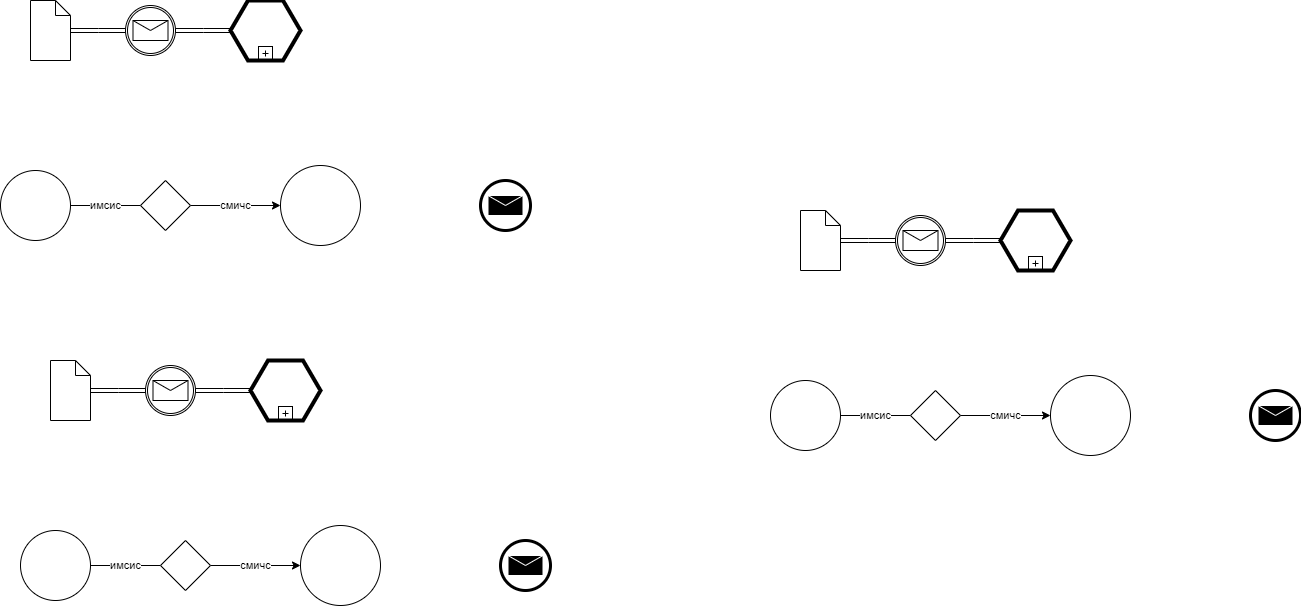

The diagram above was exported from draw.io. Its source (the exported page's mxGraphModel, read from the mxfile embedded in the PNG):
<mxGraphModel dx="1434" dy="796" grid="1" gridSize="10" guides="1" tooltips="1" connect="1" arrows="1" fold="1" page="1" pageScale="1" pageWidth="827" pageHeight="1169" math="0" shadow="0">
  <root>
    <mxCell id="0" />
    <mxCell id="1" parent="0" />
    <mxCell id="dF5YrMiPJXt9V0sG57gz-1" value="" style="shape=mxgraph.bpmn.data;labelPosition=center;verticalLabelPosition=bottom;align=center;verticalAlign=top;size=15;html=1;" parent="1" vertex="1">
      <mxGeometry x="100" y="220" width="40" height="60" as="geometry" />
    </mxCell>
    <mxCell id="dF5YrMiPJXt9V0sG57gz-2" value="" style="edgeStyle=elbowEdgeStyle;fontSize=12;html=1;shape=link;rounded=0;startArrow=none;" parent="1" source="nVMRrjmtE59oWkXpMmCm-3" edge="1">
      <mxGeometry width="160" relative="1" as="geometry">
        <mxPoint x="140" y="250" as="sourcePoint" />
        <mxPoint x="300" y="250" as="targetPoint" />
      </mxGeometry>
    </mxCell>
    <mxCell id="dF5YrMiPJXt9V0sG57gz-3" value="" style="shape=mxgraph.bpmn.conversation;perimeter=hexagonPerimeter2;whiteSpace=wrap;html=1;aspect=fixed;bpmnConversationType=call;isLoopSub=1;" parent="1" vertex="1">
      <mxGeometry x="300" y="220" width="70" height="60" as="geometry" />
    </mxCell>
    <mxCell id="yY3rDLnle-Mw7OcavK7c-3" value="смичс" style="edgeStyle=orthogonalEdgeStyle;rounded=0;orthogonalLoop=1;jettySize=auto;html=1;startArrow=none;" parent="1" source="yY3rDLnle-Mw7OcavK7c-4" target="yY3rDLnle-Mw7OcavK7c-2" edge="1">
      <mxGeometry relative="1" as="geometry" />
    </mxCell>
    <mxCell id="yY3rDLnle-Mw7OcavK7c-1" value="" style="points=[[0.145,0.145,0],[0.5,0,0],[0.855,0.145,0],[1,0.5,0],[0.855,0.855,0],[0.5,1,0],[0.145,0.855,0],[0,0.5,0]];shape=mxgraph.bpmn.event;html=1;verticalLabelPosition=bottom;labelBackgroundColor=#ffffff;verticalAlign=top;align=center;perimeter=ellipsePerimeter;outlineConnect=0;aspect=fixed;outline=standard;symbol=general;" parent="1" vertex="1">
      <mxGeometry x="70" y="390" width="70" height="70" as="geometry" />
    </mxCell>
    <mxCell id="yY3rDLnle-Mw7OcavK7c-2" value="" style="ellipse;whiteSpace=wrap;html=1;verticalAlign=top;labelBackgroundColor=#ffffff;direction=south;" parent="1" vertex="1">
      <mxGeometry x="350" y="385" width="80" height="80" as="geometry" />
    </mxCell>
    <mxCell id="yY3rDLnle-Mw7OcavK7c-5" value="имсис" style="edgeStyle=orthogonalEdgeStyle;rounded=0;orthogonalLoop=1;jettySize=auto;html=1;endArrow=none;" parent="1" source="yY3rDLnle-Mw7OcavK7c-1" target="yY3rDLnle-Mw7OcavK7c-4" edge="1">
      <mxGeometry relative="1" as="geometry">
        <mxPoint x="140" y="425" as="sourcePoint" />
        <mxPoint x="350" y="425" as="targetPoint" />
      </mxGeometry>
    </mxCell>
    <mxCell id="yY3rDLnle-Mw7OcavK7c-4" value="" style="points=[[0.25,0.25,0],[0.5,0,0],[0.75,0.25,0],[1,0.5,0],[0.75,0.75,0],[0.5,1,0],[0.25,0.75,0],[0,0.5,0]];shape=mxgraph.bpmn.gateway2;html=1;verticalLabelPosition=bottom;labelBackgroundColor=#ffffff;verticalAlign=top;align=center;perimeter=rhombusPerimeter;outlineConnect=0;outline=none;symbol=none;" parent="1" vertex="1">
      <mxGeometry x="210" y="400" width="50" height="50" as="geometry" />
    </mxCell>
    <mxCell id="nVMRrjmtE59oWkXpMmCm-2" value="" style="edgeStyle=elbowEdgeStyle;fontSize=12;html=1;shape=link;rounded=0;endArrow=none;" parent="1" target="nVMRrjmtE59oWkXpMmCm-3" edge="1">
      <mxGeometry width="160" relative="1" as="geometry">
        <mxPoint x="140" y="250" as="sourcePoint" />
        <mxPoint x="300" y="250" as="targetPoint" />
      </mxGeometry>
    </mxCell>
    <mxCell id="nVMRrjmtE59oWkXpMmCm-3" value="" style="points=[[0.145,0.145,0],[0.5,0,0],[0.855,0.145,0],[1,0.5,0],[0.855,0.855,0],[0.5,1,0],[0.145,0.855,0],[0,0.5,0]];shape=mxgraph.bpmn.event;html=1;verticalLabelPosition=bottom;labelBackgroundColor=#ffffff;verticalAlign=top;align=center;perimeter=ellipsePerimeter;outlineConnect=0;aspect=fixed;outline=boundInt;symbol=message;" parent="1" vertex="1">
      <mxGeometry x="195" y="225" width="50" height="50" as="geometry" />
    </mxCell>
    <mxCell id="7hkZcw_dOz3qHNC_-hxt-1" value="" style="points=[[0.145,0.145,0],[0.5,0,0],[0.855,0.145,0],[1,0.5,0],[0.855,0.855,0],[0.5,1,0],[0.145,0.855,0],[0,0.5,0]];shape=mxgraph.bpmn.event;html=1;verticalLabelPosition=bottom;labelBackgroundColor=#ffffff;verticalAlign=top;align=center;perimeter=ellipsePerimeter;outlineConnect=0;aspect=fixed;outline=end;symbol=message;" vertex="1" parent="1">
      <mxGeometry x="550" y="400" width="50" height="50" as="geometry" />
    </mxCell>
    <mxCell id="7hkZcw_dOz3qHNC_-hxt-2" value="" style="shape=mxgraph.bpmn.data;labelPosition=center;verticalLabelPosition=bottom;align=center;verticalAlign=top;size=15;html=1;" vertex="1" parent="1">
      <mxGeometry x="120" y="580" width="40" height="60" as="geometry" />
    </mxCell>
    <mxCell id="7hkZcw_dOz3qHNC_-hxt-3" value="" style="edgeStyle=elbowEdgeStyle;fontSize=12;html=1;shape=link;rounded=0;startArrow=none;" edge="1" parent="1" source="7hkZcw_dOz3qHNC_-hxt-11">
      <mxGeometry width="160" relative="1" as="geometry">
        <mxPoint x="160" y="610" as="sourcePoint" />
        <mxPoint x="320" y="610" as="targetPoint" />
      </mxGeometry>
    </mxCell>
    <mxCell id="7hkZcw_dOz3qHNC_-hxt-4" value="" style="shape=mxgraph.bpmn.conversation;perimeter=hexagonPerimeter2;whiteSpace=wrap;html=1;aspect=fixed;bpmnConversationType=call;isLoopSub=1;" vertex="1" parent="1">
      <mxGeometry x="320" y="580" width="70" height="60" as="geometry" />
    </mxCell>
    <mxCell id="7hkZcw_dOz3qHNC_-hxt-5" value="смичс" style="edgeStyle=orthogonalEdgeStyle;rounded=0;orthogonalLoop=1;jettySize=auto;html=1;startArrow=none;" edge="1" parent="1" source="7hkZcw_dOz3qHNC_-hxt-9" target="7hkZcw_dOz3qHNC_-hxt-7">
      <mxGeometry relative="1" as="geometry" />
    </mxCell>
    <mxCell id="7hkZcw_dOz3qHNC_-hxt-6" value="" style="points=[[0.145,0.145,0],[0.5,0,0],[0.855,0.145,0],[1,0.5,0],[0.855,0.855,0],[0.5,1,0],[0.145,0.855,0],[0,0.5,0]];shape=mxgraph.bpmn.event;html=1;verticalLabelPosition=bottom;labelBackgroundColor=#ffffff;verticalAlign=top;align=center;perimeter=ellipsePerimeter;outlineConnect=0;aspect=fixed;outline=standard;symbol=general;" vertex="1" parent="1">
      <mxGeometry x="90" y="750" width="70" height="70" as="geometry" />
    </mxCell>
    <mxCell id="7hkZcw_dOz3qHNC_-hxt-7" value="" style="ellipse;whiteSpace=wrap;html=1;verticalAlign=top;labelBackgroundColor=#ffffff;direction=south;" vertex="1" parent="1">
      <mxGeometry x="370" y="745" width="80" height="80" as="geometry" />
    </mxCell>
    <mxCell id="7hkZcw_dOz3qHNC_-hxt-8" value="имсис" style="edgeStyle=orthogonalEdgeStyle;rounded=0;orthogonalLoop=1;jettySize=auto;html=1;endArrow=none;" edge="1" parent="1" source="7hkZcw_dOz3qHNC_-hxt-6" target="7hkZcw_dOz3qHNC_-hxt-9">
      <mxGeometry relative="1" as="geometry">
        <mxPoint x="160" y="785" as="sourcePoint" />
        <mxPoint x="370" y="785" as="targetPoint" />
      </mxGeometry>
    </mxCell>
    <mxCell id="7hkZcw_dOz3qHNC_-hxt-9" value="" style="points=[[0.25,0.25,0],[0.5,0,0],[0.75,0.25,0],[1,0.5,0],[0.75,0.75,0],[0.5,1,0],[0.25,0.75,0],[0,0.5,0]];shape=mxgraph.bpmn.gateway2;html=1;verticalLabelPosition=bottom;labelBackgroundColor=#ffffff;verticalAlign=top;align=center;perimeter=rhombusPerimeter;outlineConnect=0;outline=none;symbol=none;" vertex="1" parent="1">
      <mxGeometry x="230" y="760" width="50" height="50" as="geometry" />
    </mxCell>
    <mxCell id="7hkZcw_dOz3qHNC_-hxt-10" value="" style="edgeStyle=elbowEdgeStyle;fontSize=12;html=1;shape=link;rounded=0;endArrow=none;" edge="1" parent="1" target="7hkZcw_dOz3qHNC_-hxt-11">
      <mxGeometry width="160" relative="1" as="geometry">
        <mxPoint x="160" y="610" as="sourcePoint" />
        <mxPoint x="320" y="610" as="targetPoint" />
      </mxGeometry>
    </mxCell>
    <mxCell id="7hkZcw_dOz3qHNC_-hxt-11" value="" style="points=[[0.145,0.145,0],[0.5,0,0],[0.855,0.145,0],[1,0.5,0],[0.855,0.855,0],[0.5,1,0],[0.145,0.855,0],[0,0.5,0]];shape=mxgraph.bpmn.event;html=1;verticalLabelPosition=bottom;labelBackgroundColor=#ffffff;verticalAlign=top;align=center;perimeter=ellipsePerimeter;outlineConnect=0;aspect=fixed;outline=boundInt;symbol=message;" vertex="1" parent="1">
      <mxGeometry x="215" y="585" width="50" height="50" as="geometry" />
    </mxCell>
    <mxCell id="7hkZcw_dOz3qHNC_-hxt-12" value="" style="points=[[0.145,0.145,0],[0.5,0,0],[0.855,0.145,0],[1,0.5,0],[0.855,0.855,0],[0.5,1,0],[0.145,0.855,0],[0,0.5,0]];shape=mxgraph.bpmn.event;html=1;verticalLabelPosition=bottom;labelBackgroundColor=#ffffff;verticalAlign=top;align=center;perimeter=ellipsePerimeter;outlineConnect=0;aspect=fixed;outline=end;symbol=message;" vertex="1" parent="1">
      <mxGeometry x="570" y="760" width="50" height="50" as="geometry" />
    </mxCell>
    <mxCell id="7hkZcw_dOz3qHNC_-hxt-13" value="" style="shape=mxgraph.bpmn.data;labelPosition=center;verticalLabelPosition=bottom;align=center;verticalAlign=top;size=15;html=1;" vertex="1" parent="1">
      <mxGeometry x="870" y="430" width="40" height="60" as="geometry" />
    </mxCell>
    <mxCell id="7hkZcw_dOz3qHNC_-hxt-14" value="" style="edgeStyle=elbowEdgeStyle;fontSize=12;html=1;shape=link;rounded=0;startArrow=none;" edge="1" parent="1" source="7hkZcw_dOz3qHNC_-hxt-22">
      <mxGeometry width="160" relative="1" as="geometry">
        <mxPoint x="910" y="460" as="sourcePoint" />
        <mxPoint x="1070" y="460" as="targetPoint" />
      </mxGeometry>
    </mxCell>
    <mxCell id="7hkZcw_dOz3qHNC_-hxt-15" value="" style="shape=mxgraph.bpmn.conversation;perimeter=hexagonPerimeter2;whiteSpace=wrap;html=1;aspect=fixed;bpmnConversationType=call;isLoopSub=1;" vertex="1" parent="1">
      <mxGeometry x="1070" y="430" width="70" height="60" as="geometry" />
    </mxCell>
    <mxCell id="7hkZcw_dOz3qHNC_-hxt-16" value="смичс" style="edgeStyle=orthogonalEdgeStyle;rounded=0;orthogonalLoop=1;jettySize=auto;html=1;startArrow=none;" edge="1" parent="1" source="7hkZcw_dOz3qHNC_-hxt-20" target="7hkZcw_dOz3qHNC_-hxt-18">
      <mxGeometry relative="1" as="geometry" />
    </mxCell>
    <mxCell id="7hkZcw_dOz3qHNC_-hxt-17" value="" style="points=[[0.145,0.145,0],[0.5,0,0],[0.855,0.145,0],[1,0.5,0],[0.855,0.855,0],[0.5,1,0],[0.145,0.855,0],[0,0.5,0]];shape=mxgraph.bpmn.event;html=1;verticalLabelPosition=bottom;labelBackgroundColor=#ffffff;verticalAlign=top;align=center;perimeter=ellipsePerimeter;outlineConnect=0;aspect=fixed;outline=standard;symbol=general;" vertex="1" parent="1">
      <mxGeometry x="840" y="600" width="70" height="70" as="geometry" />
    </mxCell>
    <mxCell id="7hkZcw_dOz3qHNC_-hxt-18" value="" style="ellipse;whiteSpace=wrap;html=1;verticalAlign=top;labelBackgroundColor=#ffffff;direction=south;" vertex="1" parent="1">
      <mxGeometry x="1120" y="595" width="80" height="80" as="geometry" />
    </mxCell>
    <mxCell id="7hkZcw_dOz3qHNC_-hxt-19" value="имсис" style="edgeStyle=orthogonalEdgeStyle;rounded=0;orthogonalLoop=1;jettySize=auto;html=1;endArrow=none;" edge="1" parent="1" source="7hkZcw_dOz3qHNC_-hxt-17" target="7hkZcw_dOz3qHNC_-hxt-20">
      <mxGeometry relative="1" as="geometry">
        <mxPoint x="910" y="635" as="sourcePoint" />
        <mxPoint x="1120" y="635" as="targetPoint" />
      </mxGeometry>
    </mxCell>
    <mxCell id="7hkZcw_dOz3qHNC_-hxt-20" value="" style="points=[[0.25,0.25,0],[0.5,0,0],[0.75,0.25,0],[1,0.5,0],[0.75,0.75,0],[0.5,1,0],[0.25,0.75,0],[0,0.5,0]];shape=mxgraph.bpmn.gateway2;html=1;verticalLabelPosition=bottom;labelBackgroundColor=#ffffff;verticalAlign=top;align=center;perimeter=rhombusPerimeter;outlineConnect=0;outline=none;symbol=none;" vertex="1" parent="1">
      <mxGeometry x="980" y="610" width="50" height="50" as="geometry" />
    </mxCell>
    <mxCell id="7hkZcw_dOz3qHNC_-hxt-21" value="" style="edgeStyle=elbowEdgeStyle;fontSize=12;html=1;shape=link;rounded=0;endArrow=none;" edge="1" parent="1" target="7hkZcw_dOz3qHNC_-hxt-22">
      <mxGeometry width="160" relative="1" as="geometry">
        <mxPoint x="910" y="460" as="sourcePoint" />
        <mxPoint x="1070" y="460" as="targetPoint" />
      </mxGeometry>
    </mxCell>
    <mxCell id="7hkZcw_dOz3qHNC_-hxt-22" value="" style="points=[[0.145,0.145,0],[0.5,0,0],[0.855,0.145,0],[1,0.5,0],[0.855,0.855,0],[0.5,1,0],[0.145,0.855,0],[0,0.5,0]];shape=mxgraph.bpmn.event;html=1;verticalLabelPosition=bottom;labelBackgroundColor=#ffffff;verticalAlign=top;align=center;perimeter=ellipsePerimeter;outlineConnect=0;aspect=fixed;outline=boundInt;symbol=message;" vertex="1" parent="1">
      <mxGeometry x="965" y="435" width="50" height="50" as="geometry" />
    </mxCell>
    <mxCell id="7hkZcw_dOz3qHNC_-hxt-23" value="" style="points=[[0.145,0.145,0],[0.5,0,0],[0.855,0.145,0],[1,0.5,0],[0.855,0.855,0],[0.5,1,0],[0.145,0.855,0],[0,0.5,0]];shape=mxgraph.bpmn.event;html=1;verticalLabelPosition=bottom;labelBackgroundColor=#ffffff;verticalAlign=top;align=center;perimeter=ellipsePerimeter;outlineConnect=0;aspect=fixed;outline=end;symbol=message;" vertex="1" parent="1">
      <mxGeometry x="1320" y="610" width="50" height="50" as="geometry" />
    </mxCell>
  </root>
</mxGraphModel>